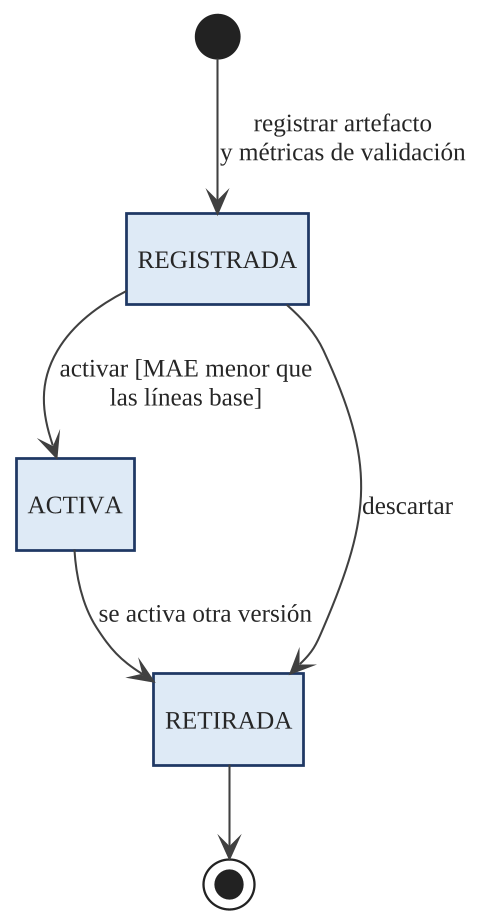

The diagram above was rendered by PlantUML. Its source (embedded in the PNG):
@startuml
!include tema.iuml
hide empty description
skinparam nodesep 35
skinparam ranksep 40

[*] --> REGISTRADA : registrar artefacto\ny métricas de validación
REGISTRADA --> ACTIVA : activar [MAE menor que\nlas líneas base]
ACTIVA --> RETIRADA : se activa otra versión
REGISTRADA --> RETIRADA : descartar
RETIRADA --> [*]

@enduml